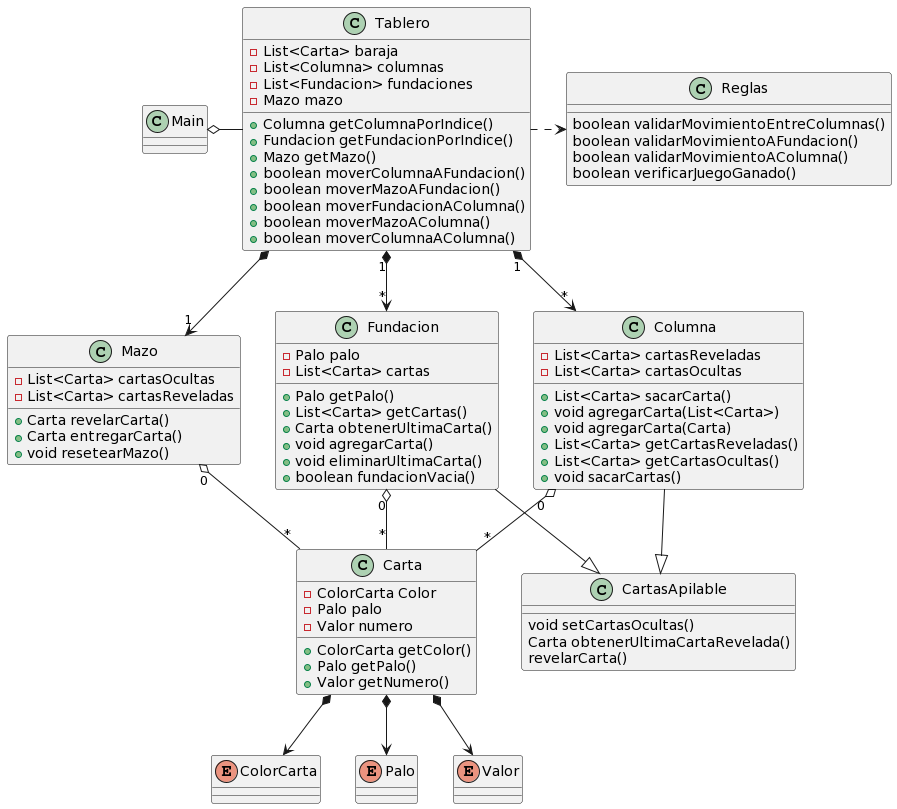

The diagram above was rendered by PlantUML. Its source (embedded in the PNG):
@startuml
Class Main

Class Reglas{
boolean validarMovimientoEntreColumnas()
boolean validarMovimientoAFundacion()
boolean validarMovimientoAColumna()
boolean verificarJuegoGanado()
}

class Tablero{
- List<Carta> baraja
- List<Columna> columnas
- List<Fundacion> fundaciones
- Mazo mazo

+ Columna getColumnaPorIndice()
+ Fundacion getFundacionPorIndice()
+ Mazo getMazo()
+ boolean moverColumnaAFundacion()
+ boolean moverMazoAFundacion()
+ boolean moverFundacionAColumna()
+ boolean moverMazoAColumna()
+ boolean moverColumnaAColumna()
}

Class Columna{
- List<Carta> cartasReveladas
- List<Carta> cartasOcultas

+ List<Carta> sacarCarta()
+ void agregarCarta(List<Carta>)
+ void agregarCarta(Carta)
+ List<Carta> getCartasReveladas()
+ List<Carta> getCartasOcultas()
+ void sacarCartas()
}

Class Fundacion{
- Palo palo
- List<Carta> cartas

+ Palo getPalo()
+ List<Carta> getCartas()
+ Carta obtenerUltimaCarta()
+ void agregarCarta()
+ void eliminarUltimaCarta()
+ boolean fundacionVacia()
}

Class Mazo{
- List<Carta> cartasOcultas
- List<Carta> cartasReveladas

+ Carta revelarCarta()
+ Carta entregarCarta()
+ void resetearMazo()
}

Class Carta{
- ColorCarta Color
- Palo palo
- Valor numero

+ ColorCarta getColor()
+ Palo getPalo()
+ Valor getNumero()
}

Class CartasApilable{
void setCartasOcultas()
Carta obtenerUltimaCartaRevelada()
revelarCarta()
}

enum ColorCarta
enum Palo
enum Valor

Main o- Tablero

Tablero .> Reglas

Tablero "1" *--> "*" Columna
Tablero "1" *--> "*" Fundacion
Tablero *--> "1" Mazo

Mazo "0" o-- "*" Carta
Columna "0" o-- "*" Carta
Columna --|> CartasApilable
Fundacion "0" o-- "*" Carta
Fundacion --|> CartasApilable

Carta *--> ColorCarta
Carta *--> Palo
Carta *--> Valor
@enduml